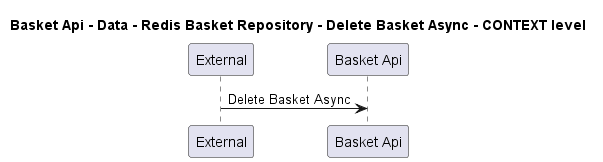

The diagram above was rendered by PlantUML. Its source (embedded in the PNG):
@startuml
!pragma layout smetana

title Basket Api - Data - Redis Basket Repository - Delete Basket Async - CONTEXT level

participant "External" as C4InterFlow.SoftwareSystems.ExternalSystem
participant "Basket Api" as dotnet.eShop.Architecture.SoftwareSystems.BasketApi

C4InterFlow.SoftwareSystems.ExternalSystem -> dotnet.eShop.Architecture.SoftwareSystems.BasketApi : Delete Basket Async


@enduml